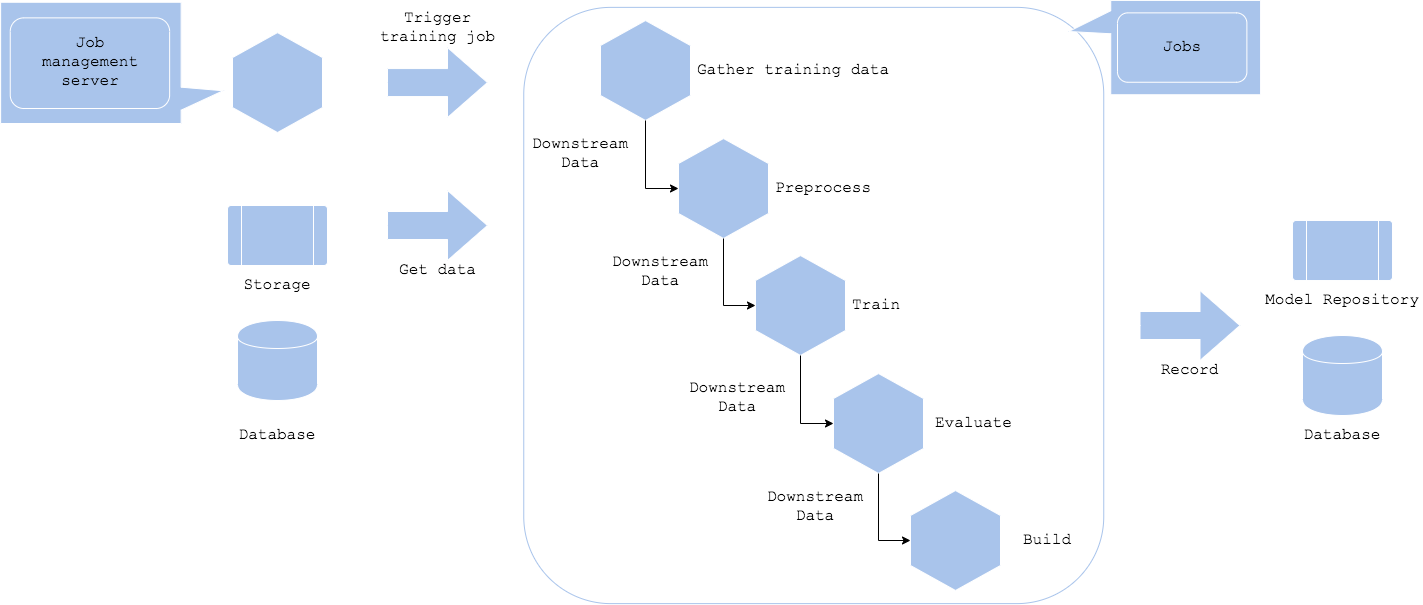

The diagram above was exported from draw.io. Its source (the exported page's mxGraphModel, read from the mxfile embedded in the PNG):
<mxGraphModel dx="965" dy="800" grid="1" gridSize="10" guides="1" tooltips="1" connect="1" arrows="1" fold="1" page="1" pageScale="1" pageWidth="827" pageHeight="1169" math="0" shadow="0">
  <root>
    <mxCell id="-ng27iohO-5GkepoquoP-0" />
    <mxCell id="-ng27iohO-5GkepoquoP-1" parent="-ng27iohO-5GkepoquoP-0" />
    <mxCell id="kd7URnBDdrGtoNy-6mBd-0" value="" style="rounded=1;whiteSpace=wrap;html=1;strokeColor=#A9C4EB;fillColor=none;fontFamily=Courier New;fontSize=7;" vertex="1" parent="-ng27iohO-5GkepoquoP-1">
      <mxGeometry x="694.5300000000001" y="110" width="220.31" height="420" as="geometry" />
    </mxCell>
    <mxCell id="db2xwTDO80iLOR552rVH-0" value="" style="shape=ext;double=1;whiteSpace=wrap;html=1;aspect=fixed;fillColor=#A9C4EB;strokeColor=#FFFFFF;" vertex="1" parent="-ng27iohO-5GkepoquoP-1">
      <mxGeometry x="40" y="275" width="90" height="90" as="geometry" />
    </mxCell>
    <mxCell id="db2xwTDO80iLOR552rVH-1" value="" style="html=1;shadow=0;dashed=0;align=center;verticalAlign=middle;shape=mxgraph.arrows2.arrow;dy=0.6;dx=40;notch=0;strokeColor=#FFFFFF;fillColor=#A9C4EB;" vertex="1" parent="-ng27iohO-5GkepoquoP-1">
      <mxGeometry x="192.5" y="230" width="100" height="70" as="geometry" />
    </mxCell>
    <mxCell id="db2xwTDO80iLOR552rVH-2" value="" style="html=1;shadow=0;dashed=0;align=center;verticalAlign=middle;shape=mxgraph.arrows2.arrow;dy=0.6;dx=40;notch=0;strokeColor=#FFFFFF;fillColor=#A9C4EB;rotation=-180;" vertex="1" parent="-ng27iohO-5GkepoquoP-1">
      <mxGeometry x="192.5" y="340" width="100" height="70" as="geometry" />
    </mxCell>
    <mxCell id="db2xwTDO80iLOR552rVH-7" value="&lt;font face=&quot;Courier New&quot; style=&quot;font-size: 16px&quot;&gt;Client&lt;br&gt;&lt;/font&gt;" style="text;html=1;strokeColor=none;fillColor=none;align=center;verticalAlign=middle;whiteSpace=wrap;rounded=0;" vertex="1" parent="-ng27iohO-5GkepoquoP-1">
      <mxGeometry x="30" y="420" width="110" height="20" as="geometry" />
    </mxCell>
    <mxCell id="db2xwTDO80iLOR552rVH-8" value="" style="shape=hexagon;perimeter=hexagonPerimeter2;whiteSpace=wrap;html=1;strokeColor=#FFFFFF;fillColor=#A9C4EB;rotation=-90;" vertex="1" parent="-ng27iohO-5GkepoquoP-1">
      <mxGeometry x="800" y="120" width="100" height="90" as="geometry" />
    </mxCell>
    <mxCell id="db2xwTDO80iLOR552rVH-9" value="" style="shape=hexagon;perimeter=hexagonPerimeter2;whiteSpace=wrap;html=1;strokeColor=#FFFFFF;fillColor=#A9C4EB;rotation=-90;" vertex="1" parent="-ng27iohO-5GkepoquoP-1">
      <mxGeometry x="754.69" y="275" width="100" height="90" as="geometry" />
    </mxCell>
    <mxCell id="db2xwTDO80iLOR552rVH-10" value="" style="shape=hexagon;perimeter=hexagonPerimeter2;whiteSpace=wrap;html=1;strokeColor=#FFFFFF;fillColor=#A9C4EB;rotation=-90;" vertex="1" parent="-ng27iohO-5GkepoquoP-1">
      <mxGeometry x="710" y="430" width="100" height="90" as="geometry" />
    </mxCell>
    <mxCell id="db2xwTDO80iLOR552rVH-11" value="" style="shape=callout;whiteSpace=wrap;html=1;perimeter=calloutPerimeter;strokeColor=#FFFFFF;fillColor=#A9C4EB;position2=0.06;size=42;position=0.11;base=23;rotation=90;" vertex="1" parent="-ng27iohO-5GkepoquoP-1">
      <mxGeometry x="880" y="310" width="121.25" height="222.5" as="geometry" />
    </mxCell>
    <mxCell id="db2xwTDO80iLOR552rVH-12" value="" style="rounded=1;whiteSpace=wrap;html=1;fillColor=#A9C4EB;strokeColor=#FFFFFF;" vertex="1" parent="-ng27iohO-5GkepoquoP-1">
      <mxGeometry x="880" y="380.62" width="159.38" height="90.63" as="geometry" />
    </mxCell>
    <mxCell id="db2xwTDO80iLOR552rVH-13" value="Queue Client" style="text;html=1;strokeColor=none;fillColor=none;align=center;verticalAlign=middle;whiteSpace=wrap;rounded=0;fontFamily=Courier New;fontSize=16;" vertex="1" parent="-ng27iohO-5GkepoquoP-1">
      <mxGeometry x="880" y="380.62" width="133.75" height="20" as="geometry" />
    </mxCell>
    <mxCell id="db2xwTDO80iLOR552rVH-14" value="" style="rounded=1;whiteSpace=wrap;html=1;fillColor=#A9C4EB;strokeColor=#FFFFFF;" vertex="1" parent="-ng27iohO-5GkepoquoP-1">
      <mxGeometry x="899.6899999999999" y="410.62" width="120" height="50" as="geometry" />
    </mxCell>
    <mxCell id="db2xwTDO80iLOR552rVH-15" value="Model" style="text;html=1;strokeColor=none;fillColor=none;align=center;verticalAlign=middle;whiteSpace=wrap;rounded=0;fontFamily=Courier New;fontSize=16;" vertex="1" parent="-ng27iohO-5GkepoquoP-1">
      <mxGeometry x="904.6899999999999" y="425.62" width="110" height="20" as="geometry" />
    </mxCell>
    <mxCell id="db2xwTDO80iLOR552rVH-16" value="&lt;font face=&quot;Courier New&quot; style=&quot;font-size: 16px&quot;&gt;PUSH &lt;br&gt;request data&lt;br&gt;&lt;/font&gt;" style="text;html=1;strokeColor=none;fillColor=none;align=center;verticalAlign=middle;whiteSpace=wrap;rounded=0;" vertex="1" parent="-ng27iohO-5GkepoquoP-1">
      <mxGeometry x="160" y="210" width="165" height="20" as="geometry" />
    </mxCell>
    <mxCell id="db2xwTDO80iLOR552rVH-17" value="&lt;font face=&quot;Courier New&quot; style=&quot;font-size: 16px&quot;&gt;Queue/Cache&lt;br&gt;&lt;/font&gt;" style="text;html=1;strokeColor=none;fillColor=none;align=center;verticalAlign=middle;whiteSpace=wrap;rounded=0;" vertex="1" parent="-ng27iohO-5GkepoquoP-1">
      <mxGeometry x="359" y="420" width="110" height="20" as="geometry" />
    </mxCell>
    <mxCell id="db2xwTDO80iLOR552rVH-18" value="&lt;font face=&quot;Courier New&quot; style=&quot;font-size: 16px&quot;&gt;PULL inference&lt;/font&gt;" style="text;html=1;strokeColor=none;fillColor=none;align=center;verticalAlign=middle;whiteSpace=wrap;rounded=0;" vertex="1" parent="-ng27iohO-5GkepoquoP-1">
      <mxGeometry x="160" y="420" width="165" height="20" as="geometry" />
    </mxCell>
    <mxCell id="db2xwTDO80iLOR552rVH-22" value="&lt;font face=&quot;Courier New&quot;&gt;&lt;span style=&quot;font-size: 16px&quot;&gt;Async wait...&lt;/span&gt;&lt;/font&gt;" style="text;html=1;strokeColor=none;fillColor=none;align=center;verticalAlign=middle;whiteSpace=wrap;rounded=0;" vertex="1" parent="-ng27iohO-5GkepoquoP-1">
      <mxGeometry x="162.5" y="310" width="165" height="20" as="geometry" />
    </mxCell>
    <mxCell id="db2xwTDO80iLOR552rVH-29" value="" style="verticalLabelPosition=bottom;verticalAlign=top;html=1;shape=hexagon;perimeter=hexagonPerimeter2;arcSize=6;size=0.27;strokeColor=#FFFFFF;fillColor=#A9C4EB;" vertex="1" parent="-ng27iohO-5GkepoquoP-1">
      <mxGeometry x="364" y="290" width="100" height="60" as="geometry" />
    </mxCell>
    <mxCell id="db2xwTDO80iLOR552rVH-41" value="" style="html=1;shadow=0;dashed=0;align=center;verticalAlign=middle;shape=mxgraph.arrows2.arrow;dy=0.6;dx=40;notch=0;strokeColor=#FFFFFF;fillColor=#A9C4EB;" vertex="1" parent="-ng27iohO-5GkepoquoP-1">
      <mxGeometry x="542.5" y="230" width="100" height="70" as="geometry" />
    </mxCell>
    <mxCell id="db2xwTDO80iLOR552rVH-42" value="" style="html=1;shadow=0;dashed=0;align=center;verticalAlign=middle;shape=mxgraph.arrows2.arrow;dy=0.6;dx=40;notch=0;strokeColor=#FFFFFF;fillColor=#A9C4EB;rotation=-180;" vertex="1" parent="-ng27iohO-5GkepoquoP-1">
      <mxGeometry x="542.5" y="340" width="100" height="70" as="geometry" />
    </mxCell>
    <mxCell id="db2xwTDO80iLOR552rVH-43" value="&lt;font face=&quot;Courier New&quot; style=&quot;font-size: 16px&quot;&gt;PUSH &lt;br&gt;request data&lt;br&gt;&lt;/font&gt;" style="text;html=1;strokeColor=none;fillColor=none;align=center;verticalAlign=middle;whiteSpace=wrap;rounded=0;" vertex="1" parent="-ng27iohO-5GkepoquoP-1">
      <mxGeometry x="510" y="210" width="165" height="20" as="geometry" />
    </mxCell>
    <mxCell id="db2xwTDO80iLOR552rVH-44" value="&lt;font face=&quot;Courier New&quot; style=&quot;font-size: 16px&quot;&gt;PULL inference&lt;/font&gt;" style="text;html=1;strokeColor=none;fillColor=none;align=center;verticalAlign=middle;whiteSpace=wrap;rounded=0;" vertex="1" parent="-ng27iohO-5GkepoquoP-1">
      <mxGeometry x="510" y="420" width="165" height="20" as="geometry" />
    </mxCell>
    <mxCell id="db2xwTDO80iLOR552rVH-45" value="&lt;font face=&quot;Courier New&quot;&gt;&lt;span style=&quot;font-size: 16px&quot;&gt;Async wait...&lt;/span&gt;&lt;/font&gt;" style="text;html=1;strokeColor=none;fillColor=none;align=center;verticalAlign=middle;whiteSpace=wrap;rounded=0;" vertex="1" parent="-ng27iohO-5GkepoquoP-1">
      <mxGeometry x="512.5" y="310" width="165" height="20" as="geometry" />
    </mxCell>
  </root>
</mxGraphModel>